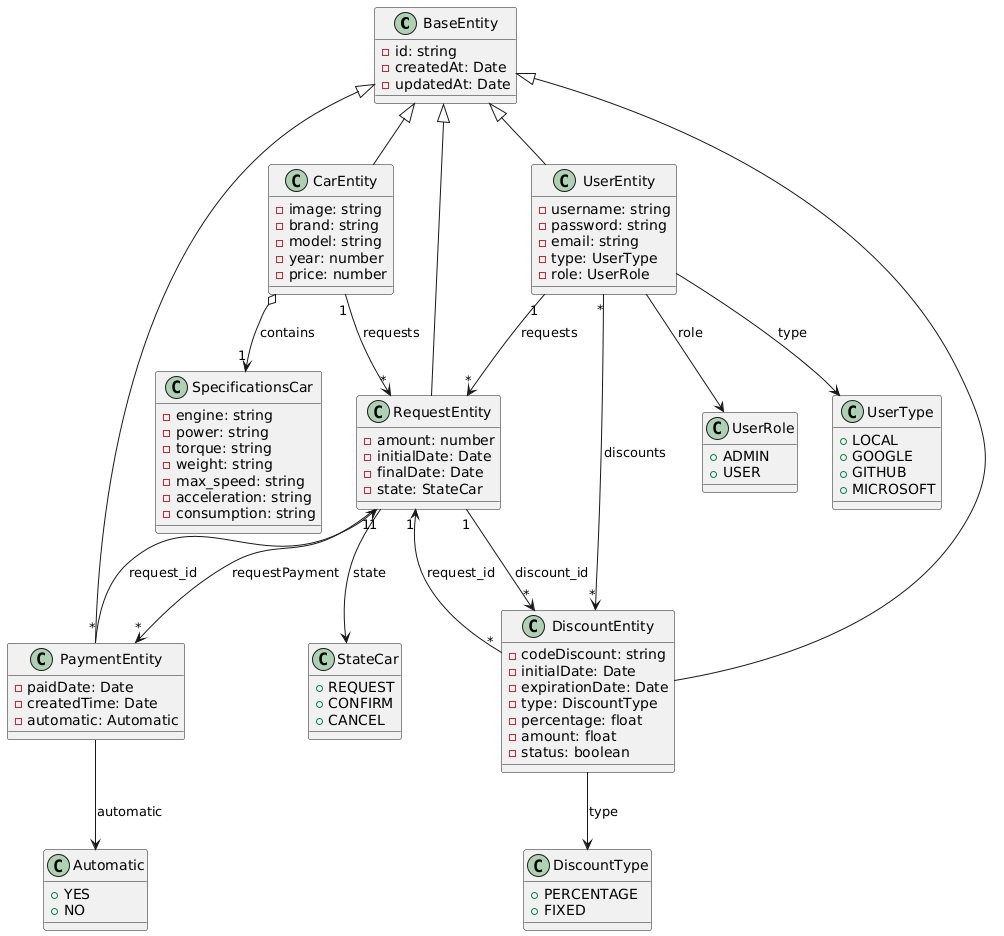

The diagram above was rendered by PlantUML. Its source (embedded in the PNG):
@startuml
' Clases principales
class BaseEntity {
  -id: string
  -createdAt: Date
  -updatedAt: Date
}

class CarEntity {
  -image: string
  -brand: string
  -model: string
  -year: number
  -price: number
}

class SpecificationsCar {
  -engine: string
  -power: string
  -torque: string
  -weight: string
  -max_speed: string
  -acceleration: string
  -consumption: string
}

class DiscountEntity {
  -codeDiscount: string
  -initialDate: Date
  -expirationDate: Date
  -type: DiscountType
  -percentage: float
  -amount: float
  -status: boolean
}

class PaymentEntity {
  -paidDate: Date
  -createdTime: Date
  -automatic: Automatic
}

class RequestEntity {
  -amount: number
  -initialDate: Date
  -finalDate: Date
  -state: StateCar
}

class UserEntity {
  -username: string
  -password: string
  -email: string
  -type: UserType
  -role: UserRole
}

' Enums
class DiscountType {
  +PERCENTAGE
  +FIXED
}

class Automatic {
  +YES
  +NO
}

class StateCar {
  +REQUEST
  +CONFIRM
  +CANCEL
}

class UserRole {
  +ADMIN
  +USER
}

class UserType {
  +LOCAL
  +GOOGLE
  +GITHUB
  +MICROSOFT
}

' Relaciones
BaseEntity <|-- CarEntity
BaseEntity <|-- DiscountEntity
BaseEntity <|-- PaymentEntity
BaseEntity <|-- RequestEntity
BaseEntity <|-- UserEntity

CarEntity o--> "1" SpecificationsCar : contains
CarEntity "1" --> "*" RequestEntity : requests
UserEntity "1" --> "*" RequestEntity : requests
RequestEntity "1" --> "*" PaymentEntity : requestPayment
RequestEntity "1" --> "*" DiscountEntity : discount_id
DiscountEntity "*" --> "1" RequestEntity : request_id
PaymentEntity "*" --> "1" RequestEntity : request_id
UserEntity "*" --> "*" DiscountEntity : discounts

' Relaciones con enums
DiscountEntity --> DiscountType : type
PaymentEntity --> Automatic : automatic
RequestEntity --> StateCar : state
UserEntity --> UserType : type
UserEntity --> UserRole : role
@enduml